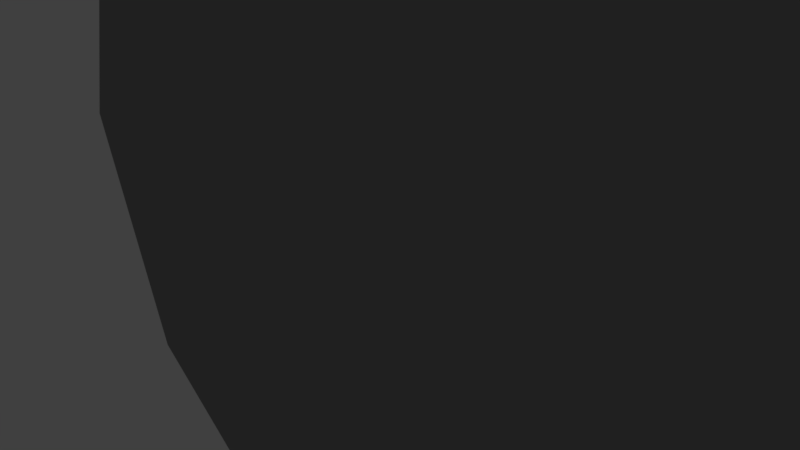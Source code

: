 # Source: Gold_Mine.blend  (saved by Blender 2.79.0; exported with 4.5.12 LTS)
import bpy
from mathutils import Matrix  # noqa: F401  (used for matrix-valued properties, if any)

bpy.ops.wm.read_factory_settings(use_empty=True)
scene = bpy.context.scene
scene.name = 'Scene'

# ---- collections
col_collection_1 = bpy.data.collections.new('Collection 1'); scene.collection.children.link(col_collection_1)

# ---- materials (node trees are filled in below, after node groups)
mat_stone = bpy.data.materials.new('Stone')
mat_stone.alpha_threshold = 0.0
mat_stone.use_transparent_shadow = False
mat_stone.diffuse_color = (0.2883, 0.2883, 0.2883, 1.0)
mat_stone.roughness = 0.5
mat_stone.specular_intensity = 0.0
mat_wood = bpy.data.materials.new('Wood')
mat_wood.alpha_threshold = 0.0
mat_wood.use_transparent_shadow = False
mat_wood.diffuse_color = (0.2019, 0.07416, 0.03965, 1.0)
mat_wood.roughness = 0.5
mat_wood.specular_intensity = 0.0
mat_gold = bpy.data.materials.new('Gold')
mat_gold.alpha_threshold = 0.0
mat_gold.use_transparent_shadow = False
mat_gold.diffuse_color = (0.6738, 0.3641, 0.02762, 1.0)
mat_gold.roughness = 0.5

# ---- material node trees

# ---- world
world_world = bpy.data.worlds.new('World'); scene.world = world_world
world_world.color = (0.05088, 0.05088, 0.05088)
world_world.use_sun_shadow = False
world_world.sun_shadow_jitter_overblur = 0.0
world_world.cycles.sampling_method = 'MANUAL'

# ---- cameras
cam_camera = bpy.data.cameras.new('Camera')
cam_camera.clip_end = 100.0
cam_camera.lens = 35.0
cam_camera.sensor_width = 32.0
cam_camera.sensor_height = 18.0
cam_camera.ortho_scale = 7.314
cam_camera.dof.focus_distance = 0.0
cam_camera.dof.aperture_fstop = 128.0

# ---- lights
light_lamp = bpy.data.lights.new('Lamp', 'POINT')
light_lamp.transmission_factor = 0.0
light_lamp.cutoff_distance = 30.0
light_lamp.energy = 100.0
light_lamp.shadow_buffer_clip_start = 1.001
light_lamp.shadow_soft_size = 0.1
light_lamp.shadow_maximum_resolution = 0.006
light_lamp.use_absolute_resolution = True

# ---- meshes
me_icosphere = bpy.data.meshes.new('Icosphere')
me_icosphere.from_pydata([(-5.076, 2.354, 0.9807), (-3.943, 3.354, -5.427), (3.24, 2.736, -4.273), (6.776, 3.269, 0.743), (-0.8602, 2.7, 4.125), (0.06241, 8.766, 0.437), (-2.318, 1.013e-07, 7.133), (2.318, -1.013e-07, 7.133), (-7.5, 3.278e-07, 5.662e-07), (-6.068, 2.652e-07, 4.408), (-2.318, 1.013e-07, -7.133), (-6.068, 2.652e-07, -4.408), (6.068, -2.652e-07, -4.408), (2.318, -1.013e-07, -7.133), (6.068, -2.652e-07, 4.408), (7.5, -3.278e-07, -5.662e-07), (-3.248, 4.744, 3.78), (-6.068, 3.943, -1.972), (-0.3713, 4.693, -4.584), (5.994, 4.042, -1.462), (4.025, 3.659, 4.51), (-2.572, 5.063, 1.78), (-1.449, 5.401, 3.197), (-0.6321, 5.142, -4.146), (0.1656, 4.804, -4.249), (4.277, 3.989, 0.2573), (-1.16, 5.071e-08, 4.125), (1.16, -5.071e-08, 4.125), (0.8602, 2.7, 4.125), (-1.16, 5.071e-08, 7.5), (-0.8602, 2.7, 7.5), (1.16, -5.071e-08, 7.5), (0.8602, 2.7, 7.5), (1.125, 3.0, 7.5), (1.5, -6.557e-08, 7.5), (-1.5, 6.557e-08, 7.5), (-1.125, 3.0, 7.5), (1.247, 3.232, 6.296), (1.16, -5.071e-08, 7.125), (-1.16, 5.071e-08, 7.125), (-0.8602, 2.7, 7.125), (1.125, 3.0, 7.125), (-1.125, 3.0, 7.125), (1.5, -6.557e-08, 7.125), (-1.5, 6.557e-08, 7.125), (-2.267, 6.163, 0.7706), (0.7673, 7.008, 3.946), (-3.75, 2.939, 5.161), (6.068, 4.709, -1.972), (7.324, 2.701, 1.572), (3.021, 4.626, 1.706), (1.876, 6.382, -3.617), (-1.955, 8.007, -3.123), (-0.7029, 3.325, -5.225)], [], [(0, 47, 45), (1, 17, 52), (2, 53, 51), (3, 19, 25), (46, 50, 5), (46, 20, 50), (20, 49, 50), (50, 51, 5), (50, 48, 51), (48, 2, 51), (51, 52, 5), (24, 18, 23), (53, 1, 52), (52, 45, 5), (52, 17, 45), (17, 0, 45), (45, 46, 5), (21, 16, 22), (43, 41, 33, 34), (7, 14, 20), (14, 49, 20), (15, 48, 49), (15, 12, 48), (12, 2, 48), (13, 53, 2), (13, 10, 53), (10, 1, 53), (11, 17, 1), (11, 8, 17), (8, 0, 17), (9, 47, 0), (9, 6, 47), (32, 30, 40, 37), (14, 15, 49), (12, 13, 2), (10, 11, 1), (8, 9, 0), (32, 31, 34, 33), (37, 40, 4, 28), (30, 32, 33, 36), (29, 30, 36, 35), (31, 32, 37, 38), (30, 29, 39, 40), (29, 31, 38, 39), (33, 41, 42, 36), (35, 36, 42, 44), (27, 28, 4, 26), (38, 37, 28, 27), (40, 39, 26, 4), (41, 37, 40, 42), (40, 42, 44, 43, 39), (41, 37, 38, 39, 43), (37, 38, 7, 20), (20, 46, 37), (47, 37, 46), (47, 40, 37), (40, 47, 6, 39), (7, 38, 27, 26, 39, 6, 9, 8, 11, 10, 13, 12, 15, 14), (21, 22, 46, 45), (16, 21, 45, 47), (22, 16, 47, 46), (19, 3, 49, 48), (3, 25, 50, 49), (25, 19, 48, 50), (24, 23, 52, 51), (18, 24, 51, 53), (23, 18, 53, 52)])
me_icosphere.polygons.foreach_set('material_index', [0, 0, 0, 2, 0, 0, 0, 0, 0, 0, 0, 2, 0, 0, 0, 0, 0, 2, 1, 0, 0, 0, 0, 0, 0, 0, 0, 0, 0, 0, 0, 0, 0, 0, 0, 0, 0, 1, 0, 1, 1, 1, 1, 1, 1, 1, 0, 0, 0, 0, 0, 0, 0, 0, 0, 0, 0, 0, 0, 0, 0, 0, 0, 0, 0, 0, 0])
me_icosphere.materials.append(mat_stone)
me_icosphere.materials.append(mat_wood)
me_icosphere.materials.append(mat_gold)
me_icosphere.use_remesh_preserve_volume = False
me_icosphere.use_remesh_preserve_attributes = False
me_icosphere.use_mirror_vertex_groups = False
me_icosphere.update()

# ---- objects
ob_icosphere = bpy.data.objects.new('Icosphere', me_icosphere)
ob_lamp = bpy.data.objects.new('Lamp', light_lamp)
ob_camera = bpy.data.objects.new('Camera', cam_camera)

# ---- transforms, parenting, visibility, modifiers, constraints
ob_icosphere.location = (0.0, 0.0, 0.0)
ob_icosphere.lineart.crease_threshold = 0.0
ob_lamp.location = (4.076, 1.005, 5.904)
ob_lamp.rotation_euler = (0.6503, 0.05522, 1.866)
ob_lamp.lock_rotations_4d = False
ob_lamp.empty_display_type = 'ARROWS'
ob_lamp.color = (0.0, 0.0, 0.0, 0.0)
ob_lamp.lineart.crease_threshold = 0.0
ob_camera.location = (7.481, -6.508, 5.344)
ob_camera.rotation_euler = (1.109, 0.0, 0.8149)
ob_camera.lock_rotations_4d = False
ob_camera.empty_display_type = 'ARROWS'
ob_camera.color = (0.0, 0.0, 0.0, 0.0)
ob_camera.display_type = 'WIRE'
ob_camera.lineart.crease_threshold = 0.0

# ---- collection membership
col_collection_1.objects.link(ob_icosphere)
col_collection_1.objects.link(ob_lamp)
col_collection_1.objects.link(ob_camera)

# ---- scene / render settings (as saved in the file)
scene.camera = ob_camera
scene.frame_start = 1; scene.frame_end = 250; scene.frame_set(1)
scene.render.engine = 'BLENDER_EEVEE_NEXT'
scene.render.resolution_percentage = 50
scene.render.dither_intensity = 0.0
scene.cycles.use_denoising = False
scene.cycles.samples = 128
scene.cycles.sampling_pattern = 'TABULATED_SOBOL'
scene.cycles.use_adaptive_sampling = False
scene.cycles.use_light_tree = False
scene.cycles.blur_glossy = 0.0
scene.cycles.sample_clamp_indirect = 0.0
scene.view_settings.view_transform = 'Standard'
bpy.context.view_layer.update()

